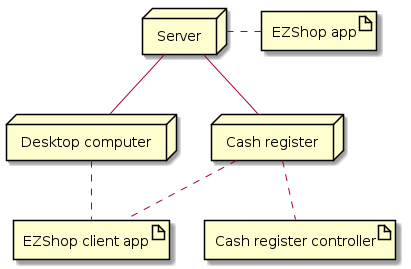

The diagram above was rendered by PlantUML. Its source (embedded in the PNG):
@startuml deployment_diagram
	node Server
	node "Desktop computer" as Computer
	node "Cash register" as cr

	artifact "EZShop app" as app
	artifact "EZShop client app" as cApp

	Server . app
	Computer .. cApp

	Server -- Computer

	artifact "Cash register controller" as crc
	cr .. crc
	cr .. cApp
	Server -- cr
@enduml